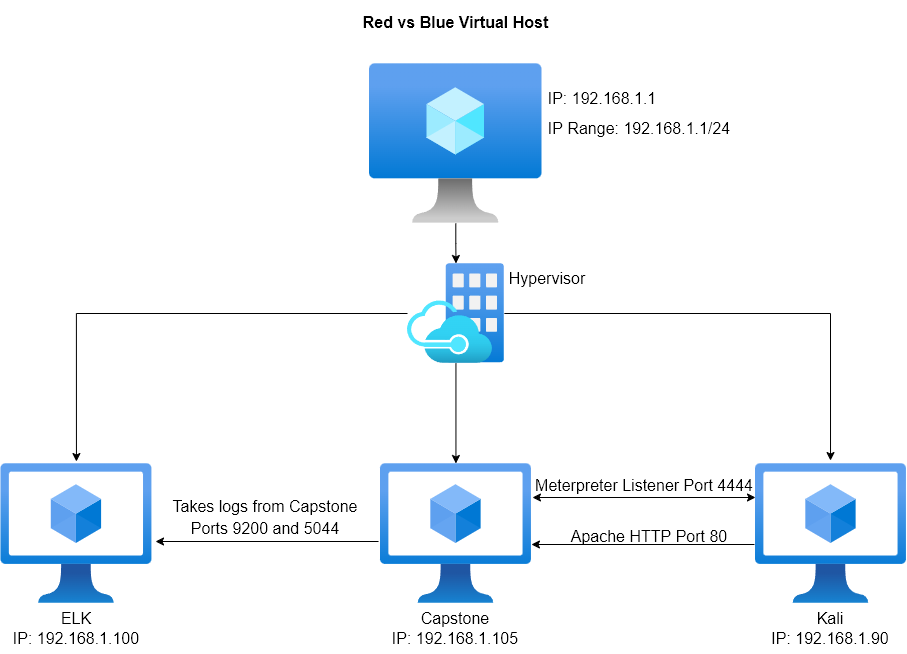

The diagram above was exported from draw.io. Its source (the exported page's mxGraphModel, read from the mxfile embedded in the PNG):
<mxGraphModel dx="1422" dy="794" grid="1" gridSize="10" guides="1" tooltips="1" connect="1" arrows="1" fold="1" page="1" pageScale="1" pageWidth="1100" pageHeight="850" math="0" shadow="0">
  <root>
    <mxCell id="0" />
    <mxCell id="1" parent="0" />
    <mxCell id="VNYsWmn9tDt2fQkMatVu-35" value="" style="edgeStyle=orthogonalEdgeStyle;rounded=0;orthogonalLoop=1;jettySize=auto;html=1;fontSize=16;startArrow=none;startFill=0;" edge="1" parent="1" source="VNYsWmn9tDt2fQkMatVu-1" target="VNYsWmn9tDt2fQkMatVu-9">
      <mxGeometry relative="1" as="geometry" />
    </mxCell>
    <mxCell id="VNYsWmn9tDt2fQkMatVu-1" value="" style="aspect=fixed;html=1;points=[];align=center;image;fontSize=12;image=img/lib/azure2/compute/Virtual_Machine.svg;" vertex="1" parent="1">
      <mxGeometry x="464" y="80" width="172.5" height="160" as="geometry" />
    </mxCell>
    <mxCell id="VNYsWmn9tDt2fQkMatVu-18" value="" style="edgeStyle=orthogonalEdgeStyle;rounded=0;orthogonalLoop=1;jettySize=auto;html=1;fontSize=16;entryX=-0.013;entryY=0.5;entryDx=0;entryDy=0;entryPerimeter=0;" edge="1" parent="1">
      <mxGeometry relative="1" as="geometry">
        <mxPoint x="473.0377800000001" y="558" as="sourcePoint" />
        <mxPoint x="250" y="558" as="targetPoint" />
      </mxGeometry>
    </mxCell>
    <mxCell id="VNYsWmn9tDt2fQkMatVu-2" value="" style="aspect=fixed;html=1;points=[];align=center;image;fontSize=12;image=img/lib/azure2/compute/Virtual_Machines_Classic.svg;" vertex="1" parent="1">
      <mxGeometry x="95.47" y="480" width="150.94" height="140" as="geometry" />
    </mxCell>
    <mxCell id="VNYsWmn9tDt2fQkMatVu-3" value="" style="aspect=fixed;html=1;points=[];align=center;image;fontSize=12;image=img/lib/azure2/compute/Virtual_Machines_Classic.svg;" vertex="1" parent="1">
      <mxGeometry x="850" y="480" width="150.94" height="140" as="geometry" />
    </mxCell>
    <mxCell id="VNYsWmn9tDt2fQkMatVu-4" value="" style="aspect=fixed;html=1;points=[];align=center;image;fontSize=12;image=img/lib/azure2/compute/Virtual_Machines_Classic.svg;direction=east;" vertex="1" parent="1">
      <mxGeometry x="475" y="480" width="150.94" height="140" as="geometry" />
    </mxCell>
    <mxCell id="VNYsWmn9tDt2fQkMatVu-5" value="&lt;font style=&quot;font-size: 16px;&quot;&gt;Red vs Blue Virtual Host&lt;br&gt;&lt;/font&gt;" style="text;strokeColor=none;fillColor=none;html=1;fontSize=24;fontStyle=1;verticalAlign=middle;align=center;" vertex="1" parent="1">
      <mxGeometry x="448" y="17" width="204.53" height="40" as="geometry" />
    </mxCell>
    <mxCell id="VNYsWmn9tDt2fQkMatVu-6" value="ELK" style="text;html=1;strokeColor=none;fillColor=none;align=center;verticalAlign=middle;whiteSpace=wrap;rounded=0;fontSize=16;" vertex="1" parent="1">
      <mxGeometry x="140.94" y="620" width="60" height="30" as="geometry" />
    </mxCell>
    <mxCell id="VNYsWmn9tDt2fQkMatVu-7" value="Capstone" style="text;html=1;strokeColor=none;fillColor=none;align=center;verticalAlign=middle;whiteSpace=wrap;rounded=0;fontSize=16;" vertex="1" parent="1">
      <mxGeometry x="505.27000000000004" y="620" width="90" height="30" as="geometry" />
    </mxCell>
    <mxCell id="VNYsWmn9tDt2fQkMatVu-8" value="Kali" style="text;html=1;strokeColor=none;fillColor=none;align=center;verticalAlign=middle;whiteSpace=wrap;rounded=0;fontSize=16;" vertex="1" parent="1">
      <mxGeometry x="895.47" y="620" width="60" height="30" as="geometry" />
    </mxCell>
    <mxCell id="VNYsWmn9tDt2fQkMatVu-13" value="" style="edgeStyle=orthogonalEdgeStyle;rounded=0;orthogonalLoop=1;jettySize=auto;html=1;fontSize=16;entryX=0.5;entryY=-0.014;entryDx=0;entryDy=0;entryPerimeter=0;" edge="1" parent="1" source="VNYsWmn9tDt2fQkMatVu-9" target="VNYsWmn9tDt2fQkMatVu-2">
      <mxGeometry relative="1" as="geometry">
        <mxPoint x="433.55999999999995" y="330" as="targetPoint" />
      </mxGeometry>
    </mxCell>
    <mxCell id="VNYsWmn9tDt2fQkMatVu-14" value="" style="edgeStyle=orthogonalEdgeStyle;rounded=0;orthogonalLoop=1;jettySize=auto;html=1;fontSize=16;" edge="1" parent="1" source="VNYsWmn9tDt2fQkMatVu-9" target="VNYsWmn9tDt2fQkMatVu-4">
      <mxGeometry relative="1" as="geometry" />
    </mxCell>
    <mxCell id="VNYsWmn9tDt2fQkMatVu-16" value="" style="edgeStyle=orthogonalEdgeStyle;rounded=0;orthogonalLoop=1;jettySize=auto;html=1;fontSize=16;entryX=0.497;entryY=-0.021;entryDx=0;entryDy=0;entryPerimeter=0;" edge="1" parent="1" source="VNYsWmn9tDt2fQkMatVu-9" target="VNYsWmn9tDt2fQkMatVu-3">
      <mxGeometry relative="1" as="geometry">
        <mxPoint x="687.3199999999997" y="330" as="targetPoint" />
      </mxGeometry>
    </mxCell>
    <mxCell id="VNYsWmn9tDt2fQkMatVu-9" value="" style="aspect=fixed;html=1;points=[];align=center;image;fontSize=12;image=img/lib/azure2/azure_stack/Azure_Stack.svg;" vertex="1" parent="1">
      <mxGeometry x="502" y="280" width="96.88" height="100" as="geometry" />
    </mxCell>
    <mxCell id="VNYsWmn9tDt2fQkMatVu-20" value="" style="edgeStyle=orthogonalEdgeStyle;rounded=0;orthogonalLoop=1;jettySize=auto;html=1;fontSize=16;entryX=-0.013;entryY=0.5;entryDx=0;entryDy=0;entryPerimeter=0;" edge="1" parent="1">
      <mxGeometry relative="1" as="geometry">
        <mxPoint x="848.9677800000002" y="561" as="sourcePoint" />
        <mxPoint x="625.9300000000001" y="561" as="targetPoint" />
      </mxGeometry>
    </mxCell>
    <mxCell id="VNYsWmn9tDt2fQkMatVu-22" value="" style="edgeStyle=orthogonalEdgeStyle;rounded=0;orthogonalLoop=1;jettySize=auto;html=1;fontSize=16;entryX=-0.013;entryY=0.5;entryDx=0;entryDy=0;entryPerimeter=0;startArrow=classic;startFill=1;" edge="1" parent="1">
      <mxGeometry relative="1" as="geometry">
        <mxPoint x="626.96" y="514" as="sourcePoint" />
        <mxPoint x="849.9977799999999" y="514" as="targetPoint" />
      </mxGeometry>
    </mxCell>
    <mxCell id="VNYsWmn9tDt2fQkMatVu-23" value="Apache HTTP Port 80" style="text;html=1;strokeColor=none;fillColor=none;align=center;verticalAlign=middle;whiteSpace=wrap;rounded=0;fontSize=16;" vertex="1" parent="1">
      <mxGeometry x="664" y="538" width="160" height="30" as="geometry" />
    </mxCell>
    <mxCell id="VNYsWmn9tDt2fQkMatVu-28" value="Meterpreter Listener Port 4444" style="text;html=1;strokeColor=none;fillColor=none;align=center;verticalAlign=middle;whiteSpace=wrap;rounded=0;fontSize=16;" vertex="1" parent="1">
      <mxGeometry x="629" y="487" width="220" height="30" as="geometry" />
    </mxCell>
    <mxCell id="VNYsWmn9tDt2fQkMatVu-29" value="Ports 9200 and 5044" style="text;html=1;strokeColor=none;fillColor=none;align=center;verticalAlign=middle;whiteSpace=wrap;rounded=0;fontSize=16;" vertex="1" parent="1">
      <mxGeometry x="280" y="530" width="160" height="30" as="geometry" />
    </mxCell>
    <mxCell id="VNYsWmn9tDt2fQkMatVu-30" value="Takes logs from Capstone" style="text;html=1;strokeColor=none;fillColor=none;align=center;verticalAlign=middle;whiteSpace=wrap;rounded=0;fontSize=16;" vertex="1" parent="1">
      <mxGeometry x="265" y="508" width="190" height="30" as="geometry" />
    </mxCell>
    <mxCell id="VNYsWmn9tDt2fQkMatVu-31" value="IP: 192.168.1.100" style="text;html=1;strokeColor=none;fillColor=none;align=center;verticalAlign=middle;whiteSpace=wrap;rounded=0;fontSize=16;" vertex="1" parent="1">
      <mxGeometry x="105.94" y="640" width="130" height="30" as="geometry" />
    </mxCell>
    <mxCell id="VNYsWmn9tDt2fQkMatVu-32" value="IP: 192.168.1.90" style="text;html=1;strokeColor=none;fillColor=none;align=center;verticalAlign=middle;whiteSpace=wrap;rounded=0;fontSize=16;" vertex="1" parent="1">
      <mxGeometry x="860.47" y="640" width="130" height="30" as="geometry" />
    </mxCell>
    <mxCell id="VNYsWmn9tDt2fQkMatVu-33" value="IP: 192.168.1.105" style="text;html=1;strokeColor=none;fillColor=none;align=center;verticalAlign=middle;whiteSpace=wrap;rounded=0;fontSize=16;" vertex="1" parent="1">
      <mxGeometry x="485.47" y="640" width="130" height="30" as="geometry" />
    </mxCell>
    <mxCell id="VNYsWmn9tDt2fQkMatVu-34" value="Hypervisor" style="text;html=1;strokeColor=none;fillColor=none;align=center;verticalAlign=middle;whiteSpace=wrap;rounded=0;fontSize=16;" vertex="1" parent="1">
      <mxGeometry x="595.27" y="280" width="93.59" height="30" as="geometry" />
    </mxCell>
    <mxCell id="VNYsWmn9tDt2fQkMatVu-36" value="IP: 192.168.1.1" style="text;html=1;strokeColor=none;fillColor=none;align=center;verticalAlign=middle;whiteSpace=wrap;rounded=0;fontSize=16;" vertex="1" parent="1">
      <mxGeometry x="636.5" y="100" width="120" height="30" as="geometry" />
    </mxCell>
    <mxCell id="VNYsWmn9tDt2fQkMatVu-37" value="IP Range: 192.168.1.1/24" style="text;html=1;strokeColor=none;fillColor=none;align=center;verticalAlign=middle;whiteSpace=wrap;rounded=0;fontSize=16;" vertex="1" parent="1">
      <mxGeometry x="636.5" y="130" width="193.5" height="30" as="geometry" />
    </mxCell>
  </root>
</mxGraphModel>